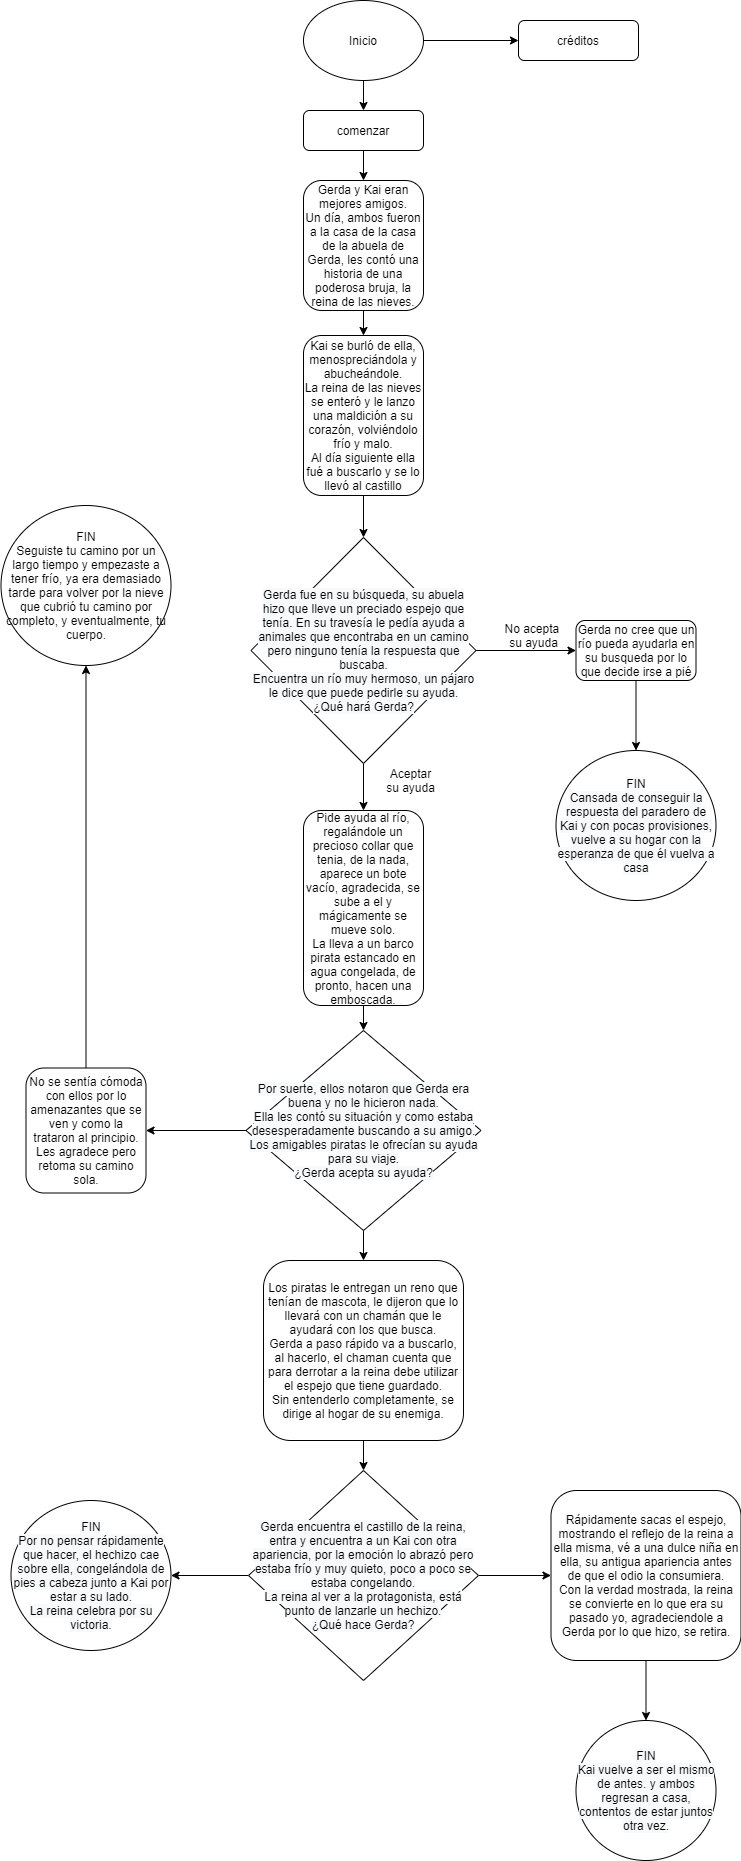

The diagram above was exported from draw.io. Its source (the exported page's mxGraphModel, read from the mxfile embedded in the PNG):
<mxGraphModel dx="1422" dy="1931" grid="1" gridSize="10" guides="1" tooltips="1" connect="1" arrows="1" fold="1" page="1" pageScale="1" pageWidth="827" pageHeight="1169" math="0" shadow="0">
  <root>
    <mxCell id="WIyWlLk6GJQsqaUBKTNV-0" />
    <mxCell id="WIyWlLk6GJQsqaUBKTNV-1" parent="WIyWlLk6GJQsqaUBKTNV-0" />
    <mxCell id="RvoBguJh7sN650kLzlBh-3" style="edgeStyle=orthogonalEdgeStyle;rounded=0;orthogonalLoop=1;jettySize=auto;html=1;entryX=0;entryY=0.5;entryDx=0;entryDy=0;" parent="WIyWlLk6GJQsqaUBKTNV-1" target="RvoBguJh7sN650kLzlBh-2" edge="1">
      <mxGeometry relative="1" as="geometry">
        <mxPoint x="460" y="-1120" as="sourcePoint" />
      </mxGeometry>
    </mxCell>
    <mxCell id="RvoBguJh7sN650kLzlBh-5" style="edgeStyle=orthogonalEdgeStyle;rounded=0;orthogonalLoop=1;jettySize=auto;html=1;entryX=0.5;entryY=0;entryDx=0;entryDy=0;exitX=0.5;exitY=1;exitDx=0;exitDy=0;" parent="WIyWlLk6GJQsqaUBKTNV-1" source="RvoBguJh7sN650kLzlBh-25" target="RvoBguJh7sN650kLzlBh-1" edge="1">
      <mxGeometry relative="1" as="geometry">
        <mxPoint x="350" y="-1120" as="sourcePoint" />
      </mxGeometry>
    </mxCell>
    <mxCell id="RvoBguJh7sN650kLzlBh-21" style="edgeStyle=orthogonalEdgeStyle;rounded=0;orthogonalLoop=1;jettySize=auto;html=1;entryX=0.5;entryY=0;entryDx=0;entryDy=0;" parent="WIyWlLk6GJQsqaUBKTNV-1" source="RvoBguJh7sN650kLzlBh-1" target="RvoBguJh7sN650kLzlBh-7" edge="1">
      <mxGeometry relative="1" as="geometry" />
    </mxCell>
    <mxCell id="RvoBguJh7sN650kLzlBh-1" value="comenzar" style="rounded=1;whiteSpace=wrap;html=1;" parent="WIyWlLk6GJQsqaUBKTNV-1" vertex="1">
      <mxGeometry x="345" y="-1050" width="120" height="40" as="geometry" />
    </mxCell>
    <mxCell id="RvoBguJh7sN650kLzlBh-2" value="créditos" style="rounded=1;whiteSpace=wrap;html=1;" parent="WIyWlLk6GJQsqaUBKTNV-1" vertex="1">
      <mxGeometry x="560" y="-1140" width="120" height="40" as="geometry" />
    </mxCell>
    <mxCell id="RvoBguJh7sN650kLzlBh-22" style="edgeStyle=orthogonalEdgeStyle;rounded=0;orthogonalLoop=1;jettySize=auto;html=1;entryX=0.5;entryY=0;entryDx=0;entryDy=0;" parent="WIyWlLk6GJQsqaUBKTNV-1" source="RvoBguJh7sN650kLzlBh-7" target="RvoBguJh7sN650kLzlBh-8" edge="1">
      <mxGeometry relative="1" as="geometry">
        <mxPoint x="332.5" y="-915" as="targetPoint" />
      </mxGeometry>
    </mxCell>
    <mxCell id="RvoBguJh7sN650kLzlBh-7" value="Gerda y Kai eran mejores amigos.&lt;br&gt;Un día, ambos fueron a la casa de la casa de la abuela de Gerda, les contó una historia de una poderosa bruja, la reina de las nieves." style="rounded=1;whiteSpace=wrap;html=1;" parent="WIyWlLk6GJQsqaUBKTNV-1" vertex="1">
      <mxGeometry x="345" y="-980" width="120" height="130" as="geometry" />
    </mxCell>
    <mxCell id="RvoBguJh7sN650kLzlBh-24" style="edgeStyle=orthogonalEdgeStyle;rounded=0;orthogonalLoop=1;jettySize=auto;html=1;entryX=0.5;entryY=0;entryDx=0;entryDy=0;" parent="WIyWlLk6GJQsqaUBKTNV-1" source="RvoBguJh7sN650kLzlBh-8" target="RvoBguJh7sN650kLzlBh-46" edge="1">
      <mxGeometry relative="1" as="geometry">
        <mxPoint x="424.1199999999999" y="-622.6999999999998" as="targetPoint" />
      </mxGeometry>
    </mxCell>
    <mxCell id="RvoBguJh7sN650kLzlBh-8" value="Kai se burló de ella, menospreciándola y abucheándole.&lt;br&gt;La reina de las nieves se enteró y le lanzo una maldición a su corazón, volviéndolo frío y malo.&lt;br&gt;Al día siguiente ella fué a buscarlo y se lo llevó al castillo" style="rounded=1;whiteSpace=wrap;html=1;" parent="WIyWlLk6GJQsqaUBKTNV-1" vertex="1">
      <mxGeometry x="345" y="-825" width="120" height="160" as="geometry" />
    </mxCell>
    <mxCell id="RvoBguJh7sN650kLzlBh-19" style="edgeStyle=orthogonalEdgeStyle;rounded=0;orthogonalLoop=1;jettySize=auto;html=1;entryX=0;entryY=0.5;entryDx=0;entryDy=0;" parent="WIyWlLk6GJQsqaUBKTNV-1" target="RvoBguJh7sN650kLzlBh-16" edge="1">
      <mxGeometry relative="1" as="geometry">
        <mxPoint x="490" y="-510" as="sourcePoint" />
        <mxPoint x="580" y="-550" as="targetPoint" />
      </mxGeometry>
    </mxCell>
    <mxCell id="RvoBguJh7sN650kLzlBh-35" style="edgeStyle=orthogonalEdgeStyle;rounded=0;orthogonalLoop=1;jettySize=auto;html=1;entryX=0.5;entryY=0;entryDx=0;entryDy=0;exitX=0.5;exitY=1;exitDx=0;exitDy=0;" parent="WIyWlLk6GJQsqaUBKTNV-1" source="RvoBguJh7sN650kLzlBh-46" target="RvoBguJh7sN650kLzlBh-20" edge="1">
      <mxGeometry relative="1" as="geometry">
        <mxPoint x="430" y="-395" as="sourcePoint" />
      </mxGeometry>
    </mxCell>
    <mxCell id="RvoBguJh7sN650kLzlBh-18" style="edgeStyle=orthogonalEdgeStyle;rounded=0;orthogonalLoop=1;jettySize=auto;html=1;entryX=0.5;entryY=0;entryDx=0;entryDy=0;" parent="WIyWlLk6GJQsqaUBKTNV-1" source="RvoBguJh7sN650kLzlBh-16" target="RvoBguJh7sN650kLzlBh-47" edge="1">
      <mxGeometry relative="1" as="geometry">
        <mxPoint x="702.5" y="-585" as="targetPoint" />
      </mxGeometry>
    </mxCell>
    <mxCell id="RvoBguJh7sN650kLzlBh-16" value="Gerda no cree que un río pueda ayudarla en su busqueda por lo que decide irse a pié" style="rounded=1;whiteSpace=wrap;html=1;" parent="WIyWlLk6GJQsqaUBKTNV-1" vertex="1">
      <mxGeometry x="617.5" y="-540" width="120" height="60" as="geometry" />
    </mxCell>
    <mxCell id="RvoBguJh7sN650kLzlBh-34" style="edgeStyle=orthogonalEdgeStyle;rounded=0;orthogonalLoop=1;jettySize=auto;html=1;entryX=0.5;entryY=0;entryDx=0;entryDy=0;" parent="WIyWlLk6GJQsqaUBKTNV-1" source="RvoBguJh7sN650kLzlBh-20" target="RvoBguJh7sN650kLzlBh-50" edge="1">
      <mxGeometry relative="1" as="geometry">
        <mxPoint x="197.5" y="-340" as="targetPoint" />
      </mxGeometry>
    </mxCell>
    <mxCell id="RvoBguJh7sN650kLzlBh-20" value="Pide ayuda al río, regalándole un precioso collar que tenia, de la nada, aparece un bote vacío, agradecida, se sube a el y mágicamente se mueve solo.&lt;br&gt;La lleva a un barco pirata estancado en agua congelada, de pronto, hacen una emboscada." style="rounded=1;whiteSpace=wrap;html=1;" parent="WIyWlLk6GJQsqaUBKTNV-1" vertex="1">
      <mxGeometry x="345" y="-350" width="120" height="195" as="geometry" />
    </mxCell>
    <mxCell id="RvoBguJh7sN650kLzlBh-25" value="Inicio" style="ellipse;whiteSpace=wrap;html=1;" parent="WIyWlLk6GJQsqaUBKTNV-1" vertex="1">
      <mxGeometry x="345" y="-1160" width="120" height="80" as="geometry" />
    </mxCell>
    <mxCell id="RvoBguJh7sN650kLzlBh-55" style="edgeStyle=orthogonalEdgeStyle;rounded=0;orthogonalLoop=1;jettySize=auto;html=1;entryX=0.5;entryY=0;entryDx=0;entryDy=0;" parent="WIyWlLk6GJQsqaUBKTNV-1" source="RvoBguJh7sN650kLzlBh-28" target="RvoBguJh7sN650kLzlBh-59" edge="1">
      <mxGeometry relative="1" as="geometry">
        <mxPoint x="702.5" y="394.9999999999998" as="targetPoint" />
      </mxGeometry>
    </mxCell>
    <mxCell id="RvoBguJh7sN650kLzlBh-28" value="Rápidamente sacas el espejo, mostrando el reflejo de la reina a ella misma, vé a una dulce niña en ella, su antigua apariencia antes de que el odio la consumiera.&lt;br&gt;Con la verdad mostrada, la reina se convierte en lo que era su pasado yo, agradeciendole a Gerda por lo que hizo, se retira." style="rounded=1;whiteSpace=wrap;html=1;" parent="WIyWlLk6GJQsqaUBKTNV-1" vertex="1">
      <mxGeometry x="592.5" y="330" width="190" height="170" as="geometry" />
    </mxCell>
    <mxCell id="RvoBguJh7sN650kLzlBh-49" style="edgeStyle=orthogonalEdgeStyle;rounded=0;orthogonalLoop=1;jettySize=auto;html=1;entryX=1;entryY=0.5;entryDx=0;entryDy=0;exitX=0;exitY=0.5;exitDx=0;exitDy=0;" parent="WIyWlLk6GJQsqaUBKTNV-1" source="RvoBguJh7sN650kLzlBh-50" target="RvoBguJh7sN650kLzlBh-36" edge="1">
      <mxGeometry relative="1" as="geometry">
        <mxPoint x="117.5" y="-275" as="sourcePoint" />
      </mxGeometry>
    </mxCell>
    <mxCell id="RvoBguJh7sN650kLzlBh-48" style="edgeStyle=orthogonalEdgeStyle;rounded=0;orthogonalLoop=1;jettySize=auto;html=1;entryX=0.5;entryY=1;entryDx=0;entryDy=0;" parent="WIyWlLk6GJQsqaUBKTNV-1" source="RvoBguJh7sN650kLzlBh-36" target="RvoBguJh7sN650kLzlBh-45" edge="1">
      <mxGeometry relative="1" as="geometry" />
    </mxCell>
    <mxCell id="RvoBguJh7sN650kLzlBh-36" value="No se sentía cómoda con ellos por lo amenazantes que se ven y como la trataron al principio.&lt;br&gt;Les agradece pero retoma su camino sola." style="rounded=1;whiteSpace=wrap;html=1;" parent="WIyWlLk6GJQsqaUBKTNV-1" vertex="1">
      <mxGeometry x="67.5" y="-92.5" width="120" height="125" as="geometry" />
    </mxCell>
    <mxCell id="RvoBguJh7sN650kLzlBh-39" value="No acepta &lt;br&gt;su ayuda" style="text;html=1;align=center;verticalAlign=middle;resizable=0;points=[];autosize=1;strokeColor=none;fillColor=none;" parent="WIyWlLk6GJQsqaUBKTNV-1" vertex="1">
      <mxGeometry x="540" y="-540" width="70" height="30" as="geometry" />
    </mxCell>
    <mxCell id="RvoBguJh7sN650kLzlBh-40" value="Aceptar su ayuda" style="text;html=1;strokeColor=none;fillColor=none;align=center;verticalAlign=middle;whiteSpace=wrap;rounded=0;" parent="WIyWlLk6GJQsqaUBKTNV-1" vertex="1">
      <mxGeometry x="425" y="-390" width="55" height="20" as="geometry" />
    </mxCell>
    <mxCell id="RvoBguJh7sN650kLzlBh-43" style="edgeStyle=orthogonalEdgeStyle;rounded=0;orthogonalLoop=1;jettySize=auto;html=1;entryX=0.5;entryY=0;entryDx=0;entryDy=0;" parent="WIyWlLk6GJQsqaUBKTNV-1" source="RvoBguJh7sN650kLzlBh-41" target="RvoBguJh7sN650kLzlBh-51" edge="1">
      <mxGeometry relative="1" as="geometry">
        <mxPoint x="340" y="60" as="targetPoint" />
      </mxGeometry>
    </mxCell>
    <mxCell id="RvoBguJh7sN650kLzlBh-41" value="Los piratas le entregan un reno que tenían de mascota, le dijeron que lo llevará con un chamán que le ayudará con los que busca.&lt;br&gt;Gerda a paso rápido va a buscarlo, al hacerlo, el chaman cuenta que para derrotar a la reina debe utilizar el espejo que tiene guardado.&lt;br&gt;Sin entenderlo completamente, se dirige al hogar de su enemiga." style="rounded=1;whiteSpace=wrap;html=1;" parent="WIyWlLk6GJQsqaUBKTNV-1" vertex="1">
      <mxGeometry x="305" y="100" width="200" height="180" as="geometry" />
    </mxCell>
    <mxCell id="RvoBguJh7sN650kLzlBh-45" value="FIN&lt;br&gt;Seguiste tu camino por un largo tiempo y empezaste a tener frío, ya era demasiado tarde para volver por la nieve que cubrió tu camino por completo, y eventualmente, tu cuerpo." style="ellipse;whiteSpace=wrap;html=1;" parent="WIyWlLk6GJQsqaUBKTNV-1" vertex="1">
      <mxGeometry x="42.5" y="-655" width="170" height="160" as="geometry" />
    </mxCell>
    <mxCell id="RvoBguJh7sN650kLzlBh-46" value="&#10;&#10;&lt;span style=&quot;color: rgb(0, 0, 0); font-family: helvetica; font-size: 12px; font-style: normal; font-weight: 400; letter-spacing: normal; text-align: center; text-indent: 0px; text-transform: none; word-spacing: 0px; background-color: rgb(248, 249, 250); display: inline; float: none;&quot;&gt;Gerda fue en su búsqueda, su abuela hizo que lleve un preciado espejo que tenía. En su travesía le pedía ayuda a animales que encontraba en un camino pero ninguno tenía la respuesta que buscaba.&lt;/span&gt;&lt;br style=&quot;color: rgb(0, 0, 0); font-family: helvetica; font-size: 12px; font-style: normal; font-weight: 400; letter-spacing: normal; text-align: center; text-indent: 0px; text-transform: none; word-spacing: 0px; background-color: rgb(248, 249, 250);&quot;&gt;&lt;span style=&quot;color: rgb(0, 0, 0); font-family: helvetica; font-size: 12px; font-style: normal; font-weight: 400; letter-spacing: normal; text-align: center; text-indent: 0px; text-transform: none; word-spacing: 0px; background-color: rgb(248, 249, 250); display: inline; float: none;&quot;&gt;Encuentra un río muy hermoso, un pájaro le dice que puede pedirle su ayuda.&lt;/span&gt;&lt;br style=&quot;color: rgb(0, 0, 0); font-family: helvetica; font-size: 12px; font-style: normal; font-weight: 400; letter-spacing: normal; text-align: center; text-indent: 0px; text-transform: none; word-spacing: 0px; background-color: rgb(248, 249, 250);&quot;&gt;&lt;span style=&quot;color: rgb(0, 0, 0); font-family: helvetica; font-size: 12px; font-style: normal; font-weight: 400; letter-spacing: normal; text-align: center; text-indent: 0px; text-transform: none; word-spacing: 0px; background-color: rgb(248, 249, 250); display: inline; float: none;&quot;&gt;¿Qué hará Gerda?&lt;/span&gt;&#10;&#10;" style="rhombus;whiteSpace=wrap;html=1;" parent="WIyWlLk6GJQsqaUBKTNV-1" vertex="1">
      <mxGeometry x="292.5" y="-623" width="225" height="226" as="geometry" />
    </mxCell>
    <mxCell id="RvoBguJh7sN650kLzlBh-47" value="&#10;&#10;&lt;span style=&quot;color: rgb(0, 0, 0); font-family: helvetica; font-size: 12px; font-style: normal; font-weight: 400; letter-spacing: normal; text-align: center; text-indent: 0px; text-transform: none; word-spacing: 0px; background-color: rgb(248, 249, 250); display: inline; float: none;&quot;&gt;FIN&lt;/span&gt;&lt;br style=&quot;color: rgb(0, 0, 0); font-family: helvetica; font-size: 12px; font-style: normal; font-weight: 400; letter-spacing: normal; text-align: center; text-indent: 0px; text-transform: none; word-spacing: 0px; background-color: rgb(248, 249, 250);&quot;&gt;&lt;span style=&quot;color: rgb(0, 0, 0); font-family: helvetica; font-size: 12px; font-style: normal; font-weight: 400; letter-spacing: normal; text-align: center; text-indent: 0px; text-transform: none; word-spacing: 0px; background-color: rgb(248, 249, 250); display: inline; float: none;&quot;&gt;Cansada de conseguir la respuesta del paradero de Kai y con pocas provisiones, vuelve a su hogar con la esperanza de que él vuelva a casa&lt;/span&gt;&#10;&#10;" style="ellipse;whiteSpace=wrap;html=1;" parent="WIyWlLk6GJQsqaUBKTNV-1" vertex="1">
      <mxGeometry x="597.5" y="-410" width="160" height="150" as="geometry" />
    </mxCell>
    <mxCell id="RvoBguJh7sN650kLzlBh-60" style="edgeStyle=orthogonalEdgeStyle;rounded=0;orthogonalLoop=1;jettySize=auto;html=1;entryX=0.5;entryY=0;entryDx=0;entryDy=0;" parent="WIyWlLk6GJQsqaUBKTNV-1" source="RvoBguJh7sN650kLzlBh-50" target="RvoBguJh7sN650kLzlBh-41" edge="1">
      <mxGeometry relative="1" as="geometry" />
    </mxCell>
    <mxCell id="RvoBguJh7sN650kLzlBh-50" value="&#10;&#10;&lt;span style=&quot;color: rgb(0, 0, 0); font-family: helvetica; font-size: 12px; font-style: normal; font-weight: 400; letter-spacing: normal; text-align: center; text-indent: 0px; text-transform: none; word-spacing: 0px; background-color: rgb(248, 249, 250); display: inline; float: none;&quot;&gt;Por suerte, ellos notaron que Gerda era buena y no le hicieron nada.&lt;/span&gt;&lt;br style=&quot;color: rgb(0, 0, 0); font-family: helvetica; font-size: 12px; font-style: normal; font-weight: 400; letter-spacing: normal; text-align: center; text-indent: 0px; text-transform: none; word-spacing: 0px; background-color: rgb(248, 249, 250);&quot;&gt;&lt;span style=&quot;color: rgb(0, 0, 0); font-family: helvetica; font-size: 12px; font-style: normal; font-weight: 400; letter-spacing: normal; text-align: center; text-indent: 0px; text-transform: none; word-spacing: 0px; background-color: rgb(248, 249, 250); display: inline; float: none;&quot;&gt;Ella les contó su situación y como estaba desesperadamente buscando a su amigo.&lt;/span&gt;&lt;br style=&quot;color: rgb(0, 0, 0); font-family: helvetica; font-size: 12px; font-style: normal; font-weight: 400; letter-spacing: normal; text-align: center; text-indent: 0px; text-transform: none; word-spacing: 0px; background-color: rgb(248, 249, 250);&quot;&gt;&lt;span style=&quot;color: rgb(0, 0, 0); font-family: helvetica; font-size: 12px; font-style: normal; font-weight: 400; letter-spacing: normal; text-align: center; text-indent: 0px; text-transform: none; word-spacing: 0px; background-color: rgb(248, 249, 250); display: inline; float: none;&quot;&gt;Los amigables piratas le ofrecían su ayuda para su viaje.&lt;/span&gt;&lt;br style=&quot;color: rgb(0, 0, 0); font-family: helvetica; font-size: 12px; font-style: normal; font-weight: 400; letter-spacing: normal; text-align: center; text-indent: 0px; text-transform: none; word-spacing: 0px; background-color: rgb(248, 249, 250);&quot;&gt;&lt;span style=&quot;color: rgb(0, 0, 0); font-family: helvetica; font-size: 12px; font-style: normal; font-weight: 400; letter-spacing: normal; text-align: center; text-indent: 0px; text-transform: none; word-spacing: 0px; background-color: rgb(248, 249, 250); display: inline; float: none;&quot;&gt;¿Gerda acepta su ayuda?&lt;/span&gt;&#10;&#10;" style="rhombus;whiteSpace=wrap;html=1;" parent="WIyWlLk6GJQsqaUBKTNV-1" vertex="1">
      <mxGeometry x="287.5" y="-130" width="235" height="200" as="geometry" />
    </mxCell>
    <mxCell id="RvoBguJh7sN650kLzlBh-61" style="edgeStyle=orthogonalEdgeStyle;rounded=0;orthogonalLoop=1;jettySize=auto;html=1;entryX=0;entryY=0.5;entryDx=0;entryDy=0;" parent="WIyWlLk6GJQsqaUBKTNV-1" source="RvoBguJh7sN650kLzlBh-51" target="RvoBguJh7sN650kLzlBh-28" edge="1">
      <mxGeometry relative="1" as="geometry" />
    </mxCell>
    <mxCell id="RvoBguJh7sN650kLzlBh-62" style="edgeStyle=orthogonalEdgeStyle;rounded=0;orthogonalLoop=1;jettySize=auto;html=1;entryX=1;entryY=0.5;entryDx=0;entryDy=0;" parent="WIyWlLk6GJQsqaUBKTNV-1" source="RvoBguJh7sN650kLzlBh-51" target="RvoBguJh7sN650kLzlBh-57" edge="1">
      <mxGeometry relative="1" as="geometry">
        <mxPoint x="240" y="440" as="targetPoint" />
      </mxGeometry>
    </mxCell>
    <mxCell id="RvoBguJh7sN650kLzlBh-51" value="&#10;&#10;&lt;span style=&quot;color: rgb(0, 0, 0); font-family: helvetica; font-size: 12px; font-style: normal; font-weight: 400; letter-spacing: normal; text-align: center; text-indent: 0px; text-transform: none; word-spacing: 0px; background-color: rgb(248, 249, 250); display: inline; float: none;&quot;&gt;Gerda encuentra el castillo de la reina, entra y encuentra a un Kai con otra apariencia, por la emoción lo abrazó pero estaba frío y muy quieto, poco a poco se estaba congelando.&lt;/span&gt;&lt;br style=&quot;color: rgb(0, 0, 0); font-family: helvetica; font-size: 12px; font-style: normal; font-weight: 400; letter-spacing: normal; text-align: center; text-indent: 0px; text-transform: none; word-spacing: 0px; background-color: rgb(248, 249, 250);&quot;&gt;&lt;span style=&quot;color: rgb(0, 0, 0); font-family: helvetica; font-size: 12px; font-style: normal; font-weight: 400; letter-spacing: normal; text-align: center; text-indent: 0px; text-transform: none; word-spacing: 0px; background-color: rgb(248, 249, 250); display: inline; float: none;&quot;&gt;La reina al ver a la protagonista, está punto de lanzarle un hechizo.&lt;/span&gt;&lt;br style=&quot;color: rgb(0, 0, 0); font-family: helvetica; font-size: 12px; font-style: normal; font-weight: 400; letter-spacing: normal; text-align: center; text-indent: 0px; text-transform: none; word-spacing: 0px; background-color: rgb(248, 249, 250);&quot;&gt;&lt;span style=&quot;color: rgb(0, 0, 0); font-family: helvetica; font-size: 12px; font-style: normal; font-weight: 400; letter-spacing: normal; text-align: center; text-indent: 0px; text-transform: none; word-spacing: 0px; background-color: rgb(248, 249, 250); display: inline; float: none;&quot;&gt;¿Qué hace Gerda?&lt;/span&gt;&#10;&#10;" style="rhombus;whiteSpace=wrap;html=1;" parent="WIyWlLk6GJQsqaUBKTNV-1" vertex="1">
      <mxGeometry x="290" y="310" width="230" height="210" as="geometry" />
    </mxCell>
    <mxCell id="RvoBguJh7sN650kLzlBh-57" value="&#10;&#10;&lt;span style=&quot;color: rgb(0, 0, 0); font-family: helvetica; font-size: 12px; font-style: normal; font-weight: 400; letter-spacing: normal; text-align: center; text-indent: 0px; text-transform: none; word-spacing: 0px; background-color: rgb(248, 249, 250); display: inline; float: none;&quot;&gt;FIN&lt;/span&gt;&lt;br style=&quot;color: rgb(0, 0, 0); font-family: helvetica; font-size: 12px; font-style: normal; font-weight: 400; letter-spacing: normal; text-align: center; text-indent: 0px; text-transform: none; word-spacing: 0px; background-color: rgb(248, 249, 250);&quot;&gt;&lt;span style=&quot;color: rgb(0, 0, 0); font-family: helvetica; font-size: 12px; font-style: normal; font-weight: 400; letter-spacing: normal; text-align: center; text-indent: 0px; text-transform: none; word-spacing: 0px; background-color: rgb(248, 249, 250); display: inline; float: none;&quot;&gt;Por no pensar rápidamente que hacer, el hechizo cae sobre ella, congelándola de pies a cabeza junto a Kai por estar a su lado.&lt;/span&gt;&lt;br style=&quot;color: rgb(0, 0, 0); font-family: helvetica; font-size: 12px; font-style: normal; font-weight: 400; letter-spacing: normal; text-align: center; text-indent: 0px; text-transform: none; word-spacing: 0px; background-color: rgb(248, 249, 250);&quot;&gt;&lt;span style=&quot;color: rgb(0, 0, 0); font-family: helvetica; font-size: 12px; font-style: normal; font-weight: 400; letter-spacing: normal; text-align: center; text-indent: 0px; text-transform: none; word-spacing: 0px; background-color: rgb(248, 249, 250); display: inline; float: none;&quot;&gt;La reina celebra por su victoria.&lt;/span&gt;&#10;&#10;" style="ellipse;whiteSpace=wrap;html=1;" parent="WIyWlLk6GJQsqaUBKTNV-1" vertex="1">
      <mxGeometry x="52.5" y="340" width="160" height="150" as="geometry" />
    </mxCell>
    <mxCell id="RvoBguJh7sN650kLzlBh-59" value="&#10;&#10;&lt;span style=&quot;color: rgb(0, 0, 0); font-family: helvetica; font-size: 12px; font-style: normal; font-weight: 400; letter-spacing: normal; text-align: center; text-indent: 0px; text-transform: none; word-spacing: 0px; background-color: rgb(248, 249, 250); display: inline; float: none;&quot;&gt;FIN&lt;/span&gt;&lt;br style=&quot;color: rgb(0, 0, 0); font-family: helvetica; font-size: 12px; font-style: normal; font-weight: 400; letter-spacing: normal; text-align: center; text-indent: 0px; text-transform: none; word-spacing: 0px; background-color: rgb(248, 249, 250);&quot;&gt;&lt;span style=&quot;color: rgb(0, 0, 0); font-family: helvetica; font-size: 12px; font-style: normal; font-weight: 400; letter-spacing: normal; text-align: center; text-indent: 0px; text-transform: none; word-spacing: 0px; background-color: rgb(248, 249, 250); display: inline; float: none;&quot;&gt;Kai vuelve a ser el mismo de antes. y ambos regresan a casa, contentos de estar juntos otra vez.&lt;/span&gt;&#10;&#10;" style="ellipse;whiteSpace=wrap;html=1;" parent="WIyWlLk6GJQsqaUBKTNV-1" vertex="1">
      <mxGeometry x="617.5" y="560" width="140" height="140" as="geometry" />
    </mxCell>
  </root>
</mxGraphModel>